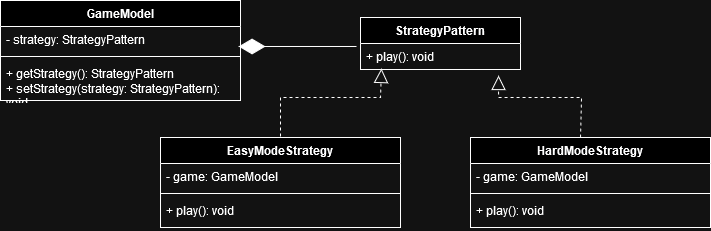

The diagram above was exported from draw.io. Its source (the exported page's mxGraphModel, read from the mxfile embedded in the PNG):
<mxGraphModel dx="2074" dy="1106" grid="1" gridSize="10" guides="1" tooltips="1" connect="1" arrows="1" fold="1" page="1" pageScale="1" pageWidth="850" pageHeight="1100" math="0" shadow="0">
  <root>
    <mxCell id="0" />
    <mxCell id="1" parent="0" />
    <mxCell id="g6C-yOMt49r4rVL63Vkv-3" value="StrategyPattern" style="swimlane;fontStyle=1;align=center;verticalAlign=top;childLayout=stackLayout;horizontal=1;startSize=26;horizontalStack=0;resizeParent=1;resizeParentMax=0;resizeLast=0;collapsible=1;marginBottom=0;whiteSpace=wrap;html=1;" parent="1" vertex="1">
      <mxGeometry x="400" y="120" width="160" height="52" as="geometry" />
    </mxCell>
    <mxCell id="g6C-yOMt49r4rVL63Vkv-6" value="+ play(): void" style="text;strokeColor=none;fillColor=none;align=left;verticalAlign=top;spacingLeft=4;spacingRight=4;overflow=hidden;rotatable=0;points=[[0,0.5],[1,0.5]];portConstraint=eastwest;whiteSpace=wrap;html=1;" parent="g6C-yOMt49r4rVL63Vkv-3" vertex="1">
      <mxGeometry y="26" width="160" height="26" as="geometry" />
    </mxCell>
    <mxCell id="g6C-yOMt49r4rVL63Vkv-15" value="" style="endArrow=block;dashed=1;endFill=0;endSize=12;html=1;rounded=0;entryX=0.131;entryY=0.962;entryDx=0;entryDy=0;entryPerimeter=0;" parent="1" target="g6C-yOMt49r4rVL63Vkv-6" edge="1">
      <mxGeometry width="160" relative="1" as="geometry">
        <mxPoint x="320" y="239" as="sourcePoint" />
        <mxPoint x="420" y="180" as="targetPoint" />
        <Array as="points">
          <mxPoint x="320" y="200" />
          <mxPoint x="420" y="200" />
        </Array>
      </mxGeometry>
    </mxCell>
    <mxCell id="g6C-yOMt49r4rVL63Vkv-17" value="" style="endArrow=block;dashed=1;endFill=0;endSize=12;html=1;rounded=0;entryX=0.863;entryY=1.231;entryDx=0;entryDy=0;entryPerimeter=0;" parent="1" target="g6C-yOMt49r4rVL63Vkv-6" edge="1">
      <mxGeometry width="160" relative="1" as="geometry">
        <mxPoint x="620" y="240" as="sourcePoint" />
        <mxPoint x="690" y="200" as="targetPoint" />
        <Array as="points">
          <mxPoint x="621" y="200" />
          <mxPoint x="538" y="200" />
        </Array>
      </mxGeometry>
    </mxCell>
    <mxCell id="-crIC28ECLI6QFyqN7c1-1" value="" style="endArrow=diamondThin;endFill=1;endSize=24;html=1;rounded=0;entryX=0.992;entryY=0.769;entryDx=0;entryDy=0;entryPerimeter=0;exitX=-0.025;exitY=0.115;exitDx=0;exitDy=0;exitPerimeter=0;" parent="1" source="g6C-yOMt49r4rVL63Vkv-6" target="-crIC28ECLI6QFyqN7c1-7" edge="1">
      <mxGeometry width="160" relative="1" as="geometry">
        <mxPoint x="340" y="160" as="sourcePoint" />
        <mxPoint x="200" y="145" as="targetPoint" />
      </mxGeometry>
    </mxCell>
    <mxCell id="-crIC28ECLI6QFyqN7c1-6" value="GameModel" style="swimlane;fontStyle=1;align=center;verticalAlign=top;childLayout=stackLayout;horizontal=1;startSize=26;horizontalStack=0;resizeParent=1;resizeParentMax=0;resizeLast=0;collapsible=1;marginBottom=0;whiteSpace=wrap;html=1;" parent="1" vertex="1">
      <mxGeometry x="40" y="103" width="240" height="100" as="geometry" />
    </mxCell>
    <mxCell id="-crIC28ECLI6QFyqN7c1-7" value="- strategy: StrategyPattern" style="text;strokeColor=none;fillColor=none;align=left;verticalAlign=top;spacingLeft=4;spacingRight=4;overflow=hidden;rotatable=0;points=[[0,0.5],[1,0.5]];portConstraint=eastwest;whiteSpace=wrap;html=1;" parent="-crIC28ECLI6QFyqN7c1-6" vertex="1">
      <mxGeometry y="26" width="240" height="26" as="geometry" />
    </mxCell>
    <mxCell id="-crIC28ECLI6QFyqN7c1-8" value="" style="line;strokeWidth=1;fillColor=none;align=left;verticalAlign=middle;spacingTop=-1;spacingLeft=3;spacingRight=3;rotatable=0;labelPosition=right;points=[];portConstraint=eastwest;strokeColor=inherit;" parent="-crIC28ECLI6QFyqN7c1-6" vertex="1">
      <mxGeometry y="52" width="240" height="8" as="geometry" />
    </mxCell>
    <mxCell id="-crIC28ECLI6QFyqN7c1-9" value="&lt;div&gt;+ getStrategy(): StrategyPattern&lt;/div&gt;&lt;div&gt;+ setStrategy(strategy:&amp;nbsp;StrategyPattern): void&lt;br&gt;&lt;/div&gt;" style="text;strokeColor=none;fillColor=none;align=left;verticalAlign=top;spacingLeft=4;spacingRight=4;overflow=hidden;rotatable=0;points=[[0,0.5],[1,0.5]];portConstraint=eastwest;whiteSpace=wrap;html=1;" parent="-crIC28ECLI6QFyqN7c1-6" vertex="1">
      <mxGeometry y="60" width="240" height="40" as="geometry" />
    </mxCell>
    <mxCell id="-crIC28ECLI6QFyqN7c1-11" value="EasyModeStrategy" style="swimlane;fontStyle=1;align=center;verticalAlign=top;childLayout=stackLayout;horizontal=1;startSize=26;horizontalStack=0;resizeParent=1;resizeParentMax=0;resizeLast=0;collapsible=1;marginBottom=0;whiteSpace=wrap;html=1;" parent="1" vertex="1">
      <mxGeometry x="200" y="240" width="240" height="90" as="geometry" />
    </mxCell>
    <mxCell id="-crIC28ECLI6QFyqN7c1-12" value="- game: GameModel" style="text;strokeColor=none;fillColor=none;align=left;verticalAlign=top;spacingLeft=4;spacingRight=4;overflow=hidden;rotatable=0;points=[[0,0.5],[1,0.5]];portConstraint=eastwest;whiteSpace=wrap;html=1;" parent="-crIC28ECLI6QFyqN7c1-11" vertex="1">
      <mxGeometry y="26" width="240" height="26" as="geometry" />
    </mxCell>
    <mxCell id="-crIC28ECLI6QFyqN7c1-13" value="" style="line;strokeWidth=1;fillColor=none;align=left;verticalAlign=middle;spacingTop=-1;spacingLeft=3;spacingRight=3;rotatable=0;labelPosition=right;points=[];portConstraint=eastwest;strokeColor=inherit;" parent="-crIC28ECLI6QFyqN7c1-11" vertex="1">
      <mxGeometry y="52" width="240" height="8" as="geometry" />
    </mxCell>
    <mxCell id="-crIC28ECLI6QFyqN7c1-14" value="+ play(): void" style="text;strokeColor=none;fillColor=none;align=left;verticalAlign=top;spacingLeft=4;spacingRight=4;overflow=hidden;rotatable=0;points=[[0,0.5],[1,0.5]];portConstraint=eastwest;whiteSpace=wrap;html=1;" parent="-crIC28ECLI6QFyqN7c1-11" vertex="1">
      <mxGeometry y="60" width="240" height="30" as="geometry" />
    </mxCell>
    <mxCell id="-crIC28ECLI6QFyqN7c1-15" value="HardModeStrategy" style="swimlane;fontStyle=1;align=center;verticalAlign=top;childLayout=stackLayout;horizontal=1;startSize=26;horizontalStack=0;resizeParent=1;resizeParentMax=0;resizeLast=0;collapsible=1;marginBottom=0;whiteSpace=wrap;html=1;" parent="1" vertex="1">
      <mxGeometry x="510" y="240" width="240" height="90" as="geometry" />
    </mxCell>
    <mxCell id="-crIC28ECLI6QFyqN7c1-16" value="- game: GameModel" style="text;strokeColor=none;fillColor=none;align=left;verticalAlign=top;spacingLeft=4;spacingRight=4;overflow=hidden;rotatable=0;points=[[0,0.5],[1,0.5]];portConstraint=eastwest;whiteSpace=wrap;html=1;" parent="-crIC28ECLI6QFyqN7c1-15" vertex="1">
      <mxGeometry y="26" width="240" height="26" as="geometry" />
    </mxCell>
    <mxCell id="-crIC28ECLI6QFyqN7c1-17" value="" style="line;strokeWidth=1;fillColor=none;align=left;verticalAlign=middle;spacingTop=-1;spacingLeft=3;spacingRight=3;rotatable=0;labelPosition=right;points=[];portConstraint=eastwest;strokeColor=inherit;" parent="-crIC28ECLI6QFyqN7c1-15" vertex="1">
      <mxGeometry y="52" width="240" height="8" as="geometry" />
    </mxCell>
    <mxCell id="-crIC28ECLI6QFyqN7c1-18" value="+ play(): void" style="text;strokeColor=none;fillColor=none;align=left;verticalAlign=top;spacingLeft=4;spacingRight=4;overflow=hidden;rotatable=0;points=[[0,0.5],[1,0.5]];portConstraint=eastwest;whiteSpace=wrap;html=1;" parent="-crIC28ECLI6QFyqN7c1-15" vertex="1">
      <mxGeometry y="60" width="240" height="30" as="geometry" />
    </mxCell>
  </root>
</mxGraphModel>